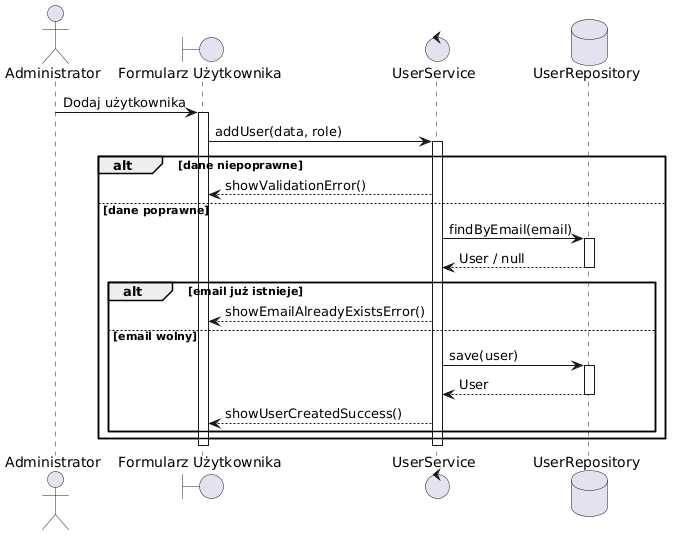

The diagram above was rendered by PlantUML. Its source (embedded in the PNG):
@startuml
actor "Administrator" as Admin
boundary "Formularz Użytkownika" as Form
control "UserService" as UserService
database "UserRepository" as UserRepository

Admin -> Form: Dodaj użytkownika
activate Form

Form -> UserService: addUser(data, role)
activate UserService

alt dane niepoprawne
UserService --> Form: showValidationError()

else dane poprawne
UserService -> UserRepository: findByEmail(email)
activate UserRepository
UserRepository --> UserService: User / null
deactivate UserRepository

alt email już istnieje
UserService --> Form: showEmailAlreadyExistsError()

else email wolny

UserService -> UserRepository: save(user)
activate UserRepository
UserRepository --> UserService: User
deactivate UserRepository

UserService --> Form: showUserCreatedSuccess()
end
end

deactivate UserService
deactivate Form
@enduml